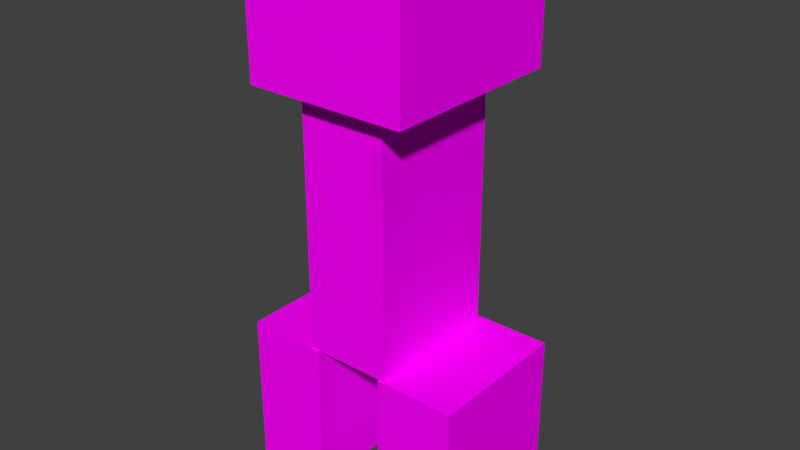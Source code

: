 # Source: creeper.blend  (saved by Blender 2.76.0; exported with 4.5.12 LTS)
import bpy
from mathutils import Matrix  # noqa: F401  (used for matrix-valued properties, if any)

bpy.ops.wm.read_factory_settings(use_empty=True)
scene = bpy.context.scene
scene.name = 'Scene'

# ---- collections
col_collection_1 = bpy.data.collections.new('Collection 1'); scene.collection.children.link(col_collection_1)

# ---- images (referenced by path relative to the original .blend; pixels are not part of the script)
import os
ASSET_DIR = os.environ.get("B2B_ASSET_DIR", "")  # directory of the original .blend (textures are referenced by path, not embedded)
HERE = os.path.dirname(os.path.abspath(__file__))  # packed textures are extracted next to this script under _unpacked/

def load_image(name, relpath, width, height, colorspace="sRGB"):
    """Load a texture the original file referenced (path relative to the .blend, or extracted next to this script)."""
    p = next((c for c in (os.path.join(HERE, relpath), os.path.join(ASSET_DIR, relpath)) if relpath and os.path.exists(c)), "")
    if p:
        img = bpy.data.images.load(p, check_existing=True)
        img.name = name
    else:  # same state as the original file: an image datablock whose file is absent (Cycles renders it pink)
        img = bpy.data.images.new(name, width, height)
        img.source = "FILE"
        img.filepath = "//" + (relpath or name)
    img.colorspace_settings.name = colorspace
    return img
img_creeper_png_001 = load_image('creeper.png.001', 'creeper.png', 1024, 1024, 'sRGB')

# ---- materials (node trees are filled in below, after node groups)
mat_material = bpy.data.materials.new('Material')
mat_material.alpha_threshold = 0.0
mat_material.roughness = 0.5
mat_material.line_color = (0.0, 0.0, 0.0, 1.0)

# ---- material node trees
mat_material.use_nodes = True; mat_material.node_tree.nodes.clear()
_N = mat_material.node_tree.nodes; _L = mat_material.node_tree.links
n0 = _N.new('ShaderNodeOutputMaterial'); n0.name = 'Material Output'; n0.location = (300, 300)
n1 = _N.new('ShaderNodeBsdfDiffuse'); n1.name = 'Diffuse BSDF'; n1.location = (10, 300)
n2 = _N.new('ShaderNodeTexImage'); n2.name = 'Image Texture'; n2.location = (-180, 300)
n2.width = 140
n2.image = img_creeper_png_001
_L.new(n1.outputs[0], n0.inputs[0])
_L.new(n2.outputs[0], n1.inputs[0])
n0.is_active_output = True

# ---- world
world_world = bpy.data.worlds.new('World'); scene.world = world_world
world_world.color = (0.05088, 0.05088, 0.05088)
world_world.use_sun_shadow = False
world_world.sun_shadow_jitter_overblur = 0.0
world_world.cycles.sampling_method = 'MANUAL'
world_world.cycles.sample_map_resolution = 256

# ---- meshes
me_cube_005 = bpy.data.meshes.new('Cube.005')
me_cube_005.from_pydata([(-1.0, -1.0, -1.0), (-1.0, -1.0, 1.0), (-1.0, 1.0, -1.0), (-1.0, 1.0, 1.0), (1.0, -1.0, -1.0), (1.0, -1.0, 1.0), (1.0, 1.0, -1.0), (1.0, 1.0, 1.0), (-0.7073, -0.5385, -4.948), (-0.7073, -0.5385, -0.9477), (-0.7073, 0.5385, -4.948), (-0.7073, 0.5385, -0.9477), (0.7692, -0.5385, -4.948), (0.7692, -0.5385, -0.9477), (0.7692, 0.5385, -4.948), (0.7692, 0.5385, -0.9477), (0.01874, 1.468, -7.368), (0.01874, 0.4683, -7.368), (-0.7505, 0.4683, -7.368), (-0.7505, 1.468, -7.368), (0.01874, 1.468, -4.948), (0.01874, 0.4683, -4.948), (-0.7505, 0.4683, -4.948), (-0.7505, 1.468, -4.948), (0.788, 1.468, -7.368), (0.788, 0.4683, -7.368), (0.01874, 0.4683, -7.368), (0.01874, 1.468, -7.368), (0.788, 1.468, -4.948), (0.788, 0.4683, -4.948), (0.01874, 0.4683, -4.948), (0.01874, 1.468, -4.948), (0.788, -0.4317, -7.368), (0.788, -1.432, -7.368), (0.01874, -1.432, -7.368), (0.01874, -0.4317, -7.368), (0.788, -0.4317, -4.948), (0.788, -1.432, -4.948), (0.01874, -1.432, -4.948), (0.01874, -0.4317, -4.948), (0.01874, -0.4317, -7.368), (0.01874, -1.432, -7.368), (-0.7505, -1.432, -7.368), (-0.7505, -0.4317, -7.368), (0.01874, -0.4317, -4.948), (0.01874, -1.432, -4.948), (-0.7505, -1.432, -4.948), (-0.7505, -0.4317, -4.948)], [], [(1, 3, 2, 0), (3, 7, 6, 2), (7, 5, 4, 6), (5, 1, 0, 4), (0, 2, 6, 4), (5, 7, 3, 1), (9, 11, 10, 8), (11, 15, 14, 10), (15, 13, 12, 14), (13, 9, 8, 12), (8, 10, 14, 12), (13, 15, 11, 9), (16, 17, 18, 19), (20, 23, 22, 21), (16, 20, 21, 17), (17, 21, 22, 18), (18, 22, 23, 19), (20, 16, 19, 23), (24, 25, 26, 27), (28, 31, 30, 29), (24, 28, 29, 25), (25, 29, 30, 26), (26, 30, 31, 27), (28, 24, 27, 31), (32, 33, 34, 35), (36, 39, 38, 37), (32, 36, 37, 33), (33, 37, 38, 34), (34, 38, 39, 35), (36, 32, 35, 39), (40, 41, 42, 43), (44, 47, 46, 45), (40, 44, 45, 41), (41, 45, 46, 42), (42, 46, 47, 43), (44, 40, 43, 47)])
_uv = me_cube_005.uv_layers.new(name='UVMap')
_uv.uv.foreach_set('vector', [0.2544, 0.506, 0.3742, 0.506, 0.3742, 0.7457, 0.2544, 0.7457, 0.3749, 0.7501, 0.2521, 0.7501, 0.2521, 0.5015, 0.3749, 0.5015, 0.3842, 0.7457, 0.2636, 0.7457, 0.2636, 0.5045, 0.3842, 0.5045, 0.2498, 0.7483, 0.1271, 0.7483, 0.1271, 0.5028, 0.2498, 0.5028, 0.2526, 0.993, 0.2526, 0.757, 0.3706, 0.757, 0.3706, 0.993, 0.3702, 0.7541, 0.3702, 0.9869, 0.2539, 0.9869, 0.2539, 0.7541, 0.2728, 0.03615, 0.3146, 0.03615, 0.3146, 0.3469, 0.2728, 0.3469, 0.434, 0.3697, 0.3174, 0.3697, 0.3174, -0.000662, 0.434, -0.000662, 0.3158, 0.3442, 0.2712, 0.3442, 0.2712, 0.013, 0.3158, 0.013, 0.4379, 0.3615, 0.3142, 0.3615, 0.3142, -0.002096, 0.4379, -0.002096, 0.263, 0.7741, 0.3639, 0.7741, 0.3639, 0.9759, 0.263, 0.9759, 0.3884, 0.5386, 0.3884, 0.7231, 0.2619, 0.7231, 0.2619, 0.5386, 0.1253, 0.4992, 0.1253, 0.3769, 0.1867, 0.3769, 0.1867, 0.4992, 0.3817, 0.7411, 0.2921, 0.7411, 0.2921, 0.5123, 0.3817, 0.5123, 0.2484, 0.7065, 0.2484, 0.5239, 0.2861, 0.5239, 0.2861, 0.7065, 0.2555, 0.7383, 0.2555, 0.5214, 0.3805, 0.5214, 0.3805, 0.7383, 0.5542, 0.04586, 0.5542, 0.3203, 0.4975, 0.3203, 0.4975, 0.04586, 0.04529, 0.3755, 0.04529, 0.1877, 0.1474, 0.1877, 0.147, 0.3755, 0.1253, 0.4992, 0.1253, 0.3769, 0.1867, 0.3769, 0.1867, 0.4992, 0.3817, 0.7423, 0.2912, 0.7423, 0.2912, 0.5135, 0.3817, 0.5135, 0.5517, 0.02711, 0.5517, 0.3528, 0.4844, 0.3528, 0.4844, 0.02711, 0.254, 0.7371, 0.254, 0.5201, 0.379, 0.5201, 0.379, 0.7371, 0.3618, 0.7065, 0.3618, 0.5239, 0.3995, 0.5239, 0.3995, 0.7065, 0.04529, 0.3753, 0.04529, 0.1877, 0.1474, 0.1877, 0.147, 0.3753, 0.1867, 0.3769, 0.1867, 0.4992, 0.1253, 0.4992, 0.1253, 0.3769, 0.294, 0.5147, 0.3817, 0.5147, 0.3817, 0.7436, 0.294, 0.7436, 0.5541, 0.02433, 0.5541, 0.3432, 0.4882, 0.3432, 0.4882, 0.02433, 0.1474, 0.1877, 0.147, 0.3754, 0.04529, 0.375, 0.04529, 0.1877, 0.2862, 0.7065, 0.2862, 0.5239, 0.3239, 0.5239, 0.3239, 0.7065, 0.3802, 0.5214, 0.3802, 0.7383, 0.2552, 0.7383, 0.2552, 0.5214, 0.1867, 0.3769, 0.1867, 0.4992, 0.1253, 0.4992, 0.1253, 0.3769, 0.3817, 0.746, 0.2934, 0.746, 0.2934, 0.5172, 0.3817, 0.5172, 0.324, 0.7065, 0.324, 0.5239, 0.3617, 0.5239, 0.3617, 0.7065, 0.1474, 0.1877, 0.147, 0.3753, 0.04529, 0.3753, 0.04529, 0.1877, 0.5536, 0.04555, 0.5536, 0.3375, 0.4933, 0.3375, 0.4933, 0.04555, 0.381, 0.5189, 0.381, 0.7358, 0.256, 0.7358, 0.256, 0.5189])
me_cube_005.materials.append(mat_material)
me_cube_005.use_remesh_preserve_volume = False
me_cube_005.use_remesh_preserve_attributes = False
me_cube_005.use_mirror_vertex_groups = False
me_cube_005.update()
arm_armature_002 = bpy.data.armatures.new('Armature.002')  # bones are not reproduced

# ---- objects
ob_armature_002 = bpy.data.objects.new('Armature.002', arm_armature_002)
ob_cube_005 = bpy.data.objects.new('Cube.005', me_cube_005)

# ---- transforms, parenting, visibility, modifiers, constraints
ob_armature_002.location = (-0.01462, 0.1441, 0.8536)
ob_armature_002.rotation_euler = (-0.0, 3.142, 4.712)
ob_armature_002.scale = (0.6561, 0.8674, 0.6955)
ob_armature_002.show_in_front = True
ob_armature_002.lineart.crease_threshold = 0.0
ob_cube_005.parent = ob_armature_002
ob_cube_005.matrix_parent_inverse = Matrix(((-0.486, 0.0, -7.334e-08, 0.006061), (-8.882e-16, 0.486, 7.451e-09, -0.2428), (7.338e-08, 0.0, -0.486, 1.312), (0.0, 0.0, 0.0, 1.0)))
ob_cube_005.location = (-0.02924, 0.4217, 7.358)
ob_cube_005.scale = (1.56, 1.0, 1.0)
ob_cube_005.lineart.crease_threshold = 0.0
_vg = ob_cube_005.vertex_groups.new(name='lleg')
_vg.add([16, 17, 18, 19, 20, 21, 22, 23], 1.0, 'REPLACE')
_vg = ob_cube_005.vertex_groups.new(name='rleg')
_vg.add([24, 25, 26, 27, 28, 29, 30, 31], 1.0, 'REPLACE')
_vg = ob_cube_005.vertex_groups.new(name='lleg2')
_vg.add([40, 41, 42, 43, 44, 45, 46, 47], 1.0, 'REPLACE')
_vg = ob_cube_005.vertex_groups.new(name='rleg2')
_vg.add([32, 33, 34, 35, 36, 37, 38, 39], 1.0, 'REPLACE')
_vg = ob_cube_005.vertex_groups.new(name='body')
_vg.add([8, 9, 10, 11, 12, 13, 14, 15], 1.0, 'REPLACE')
_vg = ob_cube_005.vertex_groups.new(name='head')
_vg.add([0, 1, 2, 3, 4, 5, 6, 7], 1.0, 'REPLACE')
_vg = ob_cube_005.vertex_groups.new(name='head')
_m = ob_cube_005.modifiers.new('Armature', 'ARMATURE')
_m.object = ob_armature_002

# ---- collection membership
col_collection_1.objects.link(ob_armature_002)
col_collection_1.objects.link(ob_cube_005)

# ---- scene / render settings (as saved in the file)
scene.frame_start = 0; scene.frame_end = 30; scene.frame_set(0)
scene.render.engine = 'CYCLES'
scene.render.resolution_percentage = 50
scene.render.dither_intensity = 0.0
scene.cycles.use_denoising = False
scene.cycles.samples = 10
scene.cycles.sampling_pattern = 'TABULATED_SOBOL'
scene.cycles.light_sampling_threshold = 0.0
scene.cycles.use_adaptive_sampling = False
scene.cycles.use_light_tree = False
scene.cycles.blur_glossy = 0.0
scene.cycles.pixel_filter_type = 'GAUSSIAN'
scene.cycles.sample_clamp_indirect = 0.0
scene.view_settings.view_transform = 'Standard'
bpy.context.view_layer.update()

# ---- added for rendering (the .blend has no active camera and no usable light): camera, sun
cam_auto = bpy.data.cameras.new('AutoCamera')
cam_auto.lens = 50.0
cam_auto.sensor_width = 36.0
cam_auto.clip_end = 1000.0
ob_auto_camera = bpy.data.objects.new('AutoCamera', cam_auto)
scene.collection.objects.link(ob_auto_camera)
ob_auto_camera.location = (2.95589, -3.4374, 3.74814)
ob_auto_camera.rotation_euler = (1.09748, -7.21219e-08, 0.694738)
scene.camera = ob_auto_camera
light_auto_sun = bpy.data.lights.new('AutoSun', 'SUN')
light_auto_sun.energy = 3.0
light_auto_sun.angle = 0.0523599
ob_auto_sun = bpy.data.objects.new('AutoSun', light_auto_sun)
scene.collection.objects.link(ob_auto_sun)
ob_auto_sun.rotation_euler = (0.872665, 0.174533, 0.523599)
bpy.context.view_layer.update()
